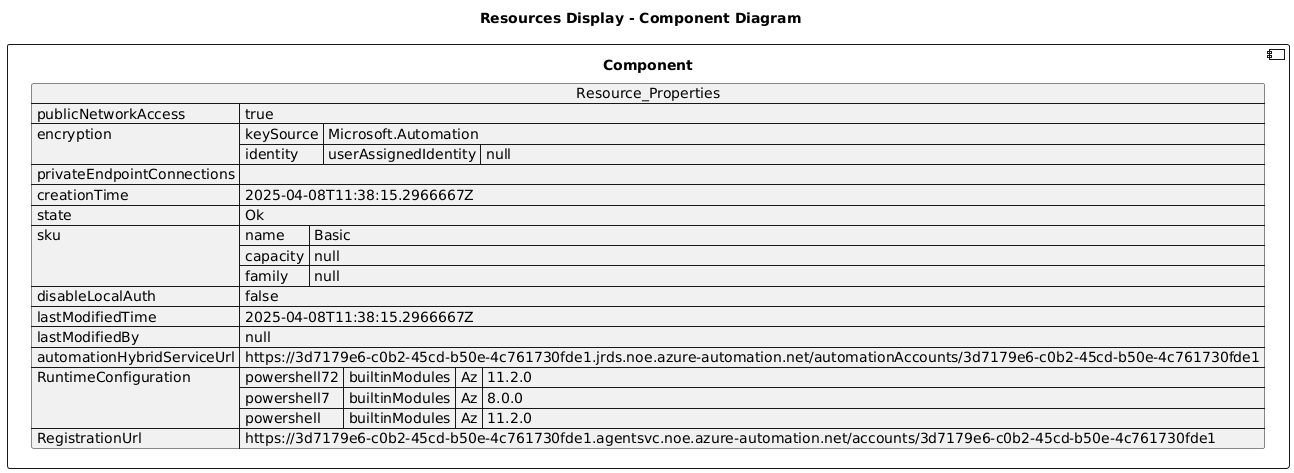

The diagram above was rendered by PlantUML. Its source (embedded in the PNG):
@startuml

title Resources Display - Component Diagram

component Component {

json  Resource_Properties {
  "publicNetworkAccess": true,
  "encryption": {
    "keySource": "Microsoft.Automation",
    "identity": {
      "userAssignedIdentity": null
    }
  },
  "privateEndpointConnections": [],
  "creationTime": "2025-04-08T11:38:15.2966667Z",
  "state": "Ok",
  "sku": {
    "name": "Basic",
    "capacity": null,
    "family": null
  },
  "disableLocalAuth": false,
  "lastModifiedTime": "2025-04-08T11:38:15.2966667Z",
  "lastModifiedBy": null,
  "automationHybridServiceUrl": "https://3d7179e6-c0b2-45cd-b50e-4c761730fde1.jrds.noe.azure-automation.net/automationAccounts/3d7179e6-c0b2-45cd-b50e-4c761730fde1",
  "RuntimeConfiguration": {
    "powershell72": {
      "builtinModules": {
        "Az": "11.2.0"
      }
    },
    "powershell7": {
      "builtinModules": {
        "Az": "8.0.0"
      }
    },
    "powershell": {
      "builtinModules": {
        "Az": "11.2.0"
      }
    }
  },
  "RegistrationUrl": "https://3d7179e6-c0b2-45cd-b50e-4c761730fde1.agentsvc.noe.azure-automation.net/accounts/3d7179e6-c0b2-45cd-b50e-4c761730fde1"
}
}
@enduml